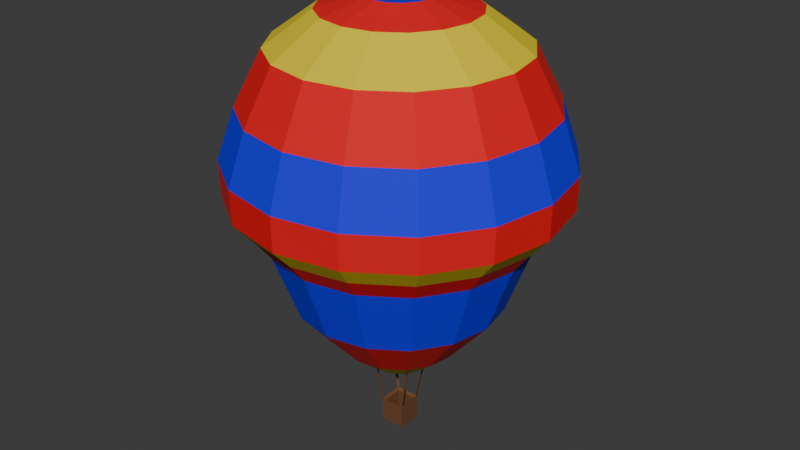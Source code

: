 # Source: HotAirBallon.blend  (saved by Blender 4.4.32; exported with 4.5.12 LTS)
import bpy
from mathutils import Matrix  # noqa: F401  (used for matrix-valued properties, if any)

bpy.ops.wm.read_factory_settings(use_empty=True)
scene = bpy.context.scene
scene.name = 'Scene'

# ---- collections
col_collection = bpy.data.collections.new('Collection'); scene.collection.children.link(col_collection)

# ---- materials (node trees are filled in below, after node groups)
mat_red = bpy.data.materials.new('Red')
mat_blue = bpy.data.materials.new('Blue')
mat_yellow = bpy.data.materials.new('Yellow')
mat_brown = bpy.data.materials.new('Brown')

# ---- material node trees
mat_red.use_nodes = True; mat_red.node_tree.nodes.clear()
_N = mat_red.node_tree.nodes; _L = mat_red.node_tree.links
n0 = _N.new('ShaderNodeBsdfPrincipled'); n0.name = 'Principled BSDF'; n0.location = (10, 300)
n0.inputs[0].default_value = (0.8001, 0.0, 0.005074, 1.0)
n0.inputs[2].default_value = 0.7992
n1 = _N.new('ShaderNodeOutputMaterial'); n1.name = 'Material Output'; n1.location = (300, 300)
_L.new(n0.outputs[0], n1.inputs[0])
n1.is_active_output = True
mat_blue.use_nodes = True; mat_blue.node_tree.nodes.clear()
_N = mat_blue.node_tree.nodes; _L = mat_blue.node_tree.links
n0 = _N.new('ShaderNodeBsdfPrincipled'); n0.name = 'Principled BSDF'; n0.location = (10, 300)
n0.inputs[0].default_value = (0.002076, 0.002734, 0.8004, 1.0)
n0.inputs[2].default_value = 0.7913
n1 = _N.new('ShaderNodeOutputMaterial'); n1.name = 'Material Output'; n1.location = (300, 300)
_L.new(n0.outputs[0], n1.inputs[0])
n1.is_active_output = True
mat_yellow.use_nodes = True; mat_yellow.node_tree.nodes.clear()
_N = mat_yellow.node_tree.nodes; _L = mat_yellow.node_tree.links
n0 = _N.new('ShaderNodeBsdfPrincipled'); n0.name = 'Principled BSDF'; n0.location = (10, 300)
n0.inputs[0].default_value = (0.8003, 0.6313, 0.006943, 1.0)
n0.inputs[2].default_value = 0.7992
n1 = _N.new('ShaderNodeOutputMaterial'); n1.name = 'Material Output'; n1.location = (300, 300)
_L.new(n0.outputs[0], n1.inputs[0])
n1.is_active_output = True
mat_brown.use_nodes = True; mat_brown.node_tree.nodes.clear()
_N = mat_brown.node_tree.nodes; _L = mat_brown.node_tree.links
n0 = _N.new('ShaderNodeBsdfPrincipled'); n0.name = 'Principled BSDF'; n0.location = (10, 300)
n0.inputs[0].default_value = (0.1552, 0.06191, 0.02137, 1.0)
n0.inputs[2].default_value = 0.7992
n1 = _N.new('ShaderNodeOutputMaterial'); n1.name = 'Material Output'; n1.location = (300, 300)
_L.new(n0.outputs[0], n1.inputs[0])
n1.is_active_output = True

# ---- world
world_world = bpy.data.worlds.new('World'); scene.world = world_world
world_world.use_nodes = True; world_world.node_tree.nodes.clear()
_N = world_world.node_tree.nodes; _L = world_world.node_tree.links
n0 = _N.new('ShaderNodeOutputWorld'); n0.name = 'World Output'; n0.location = (300, 300)
n1 = _N.new('ShaderNodeBackground'); n1.name = 'Background'; n1.location = (10, 300)
n1.inputs[0].default_value = (0.05088, 0.05088, 0.05088, 1.0)
_L.new(n1.outputs[0], n0.inputs[0])
n0.is_active_output = True
world_world.color = (0.05088, 0.05088, 0.05088)
world_world.sun_shadow_jitter_overblur = 0.0

# ---- meshes
me_cube_001 = bpy.data.meshes.new('Cube.001')
me_cube_001.from_pydata([(-1.0, 1.0, -1.0), (-1.0, 1.0, 1.0), (-0.7952, 0.7952, -0.7952), (-0.7952, 0.7952, 0.7952), (-4.805e-08, 2.631, 34.49), (-1.327e-07, 5.99, 33.5), (-2.105e-07, 11.79, 26.6), (-2.112e-07, 13.17, 22.55), (-1.815e-07, 13.09, 19.78), (-1.266e-07, 11.6, 18.12), (-1.097e-07, 10.32, 16.46), (-2.24e-08, 4.823, 6.885), (-3.13e-09, 2.356, 4.85), (-5.984e-09, -1.186e-08, 34.17), (0.0, 0.0, 4.627), (-2.631, 9.12e-07, 34.49), (-5.99, 2.835e-06, 33.5), (-9.629, 4.152e-06, 30.85), (-11.79, 3.341e-06, 26.6), (-13.17, 4.157e-06, 22.55), (-13.09, 6.352e-06, 19.78), (-11.6, 3.729e-06, 18.12), (-10.32, 2.969e-06, 16.46), (-8.287, 3.629e-06, 10.89), (-4.823, 2.397e-06, 6.885), (-2.356, 8.751e-07, 4.85), (-2.431, 1.007, 34.49), (-5.534, 2.292, 33.5), (-8.896, 3.685, 30.85), (-10.9, 4.513, 26.6), (-12.17, 5.04, 22.55), (-12.09, 5.008, 19.78), (-10.72, 4.439, 18.12), (-9.531, 3.948, 16.46), (-7.656, 3.171, 10.89), (-4.456, 1.846, 6.885), (-2.176, 0.9014, 4.85), (-1.861, 1.861, 34.49), (-4.236, 4.236, 33.5), (-6.809, 6.809, 30.85), (-8.339, 8.339, 26.6), (-9.313, 9.313, 22.55), (-9.253, 9.253, 19.78), (-8.203, 8.203, 18.12), (-7.295, 7.295, 16.46), (-5.86, 5.86, 10.89), (-3.41, 3.41, 6.885), (-1.666, 1.666, 4.85), (-1.007, 2.431, 34.49), (-2.292, 5.534, 33.5), (-3.685, 8.896, 30.85), (-4.513, 10.9, 26.6), (-5.04, 12.17, 22.55), (-5.008, 12.09, 19.78), (-4.439, 10.72, 18.12), (-3.948, 9.531, 16.46), (-3.171, 7.656, 10.89), (-1.846, 4.456, 6.885), (-0.9014, 2.176, 4.85), (5.877e-06, 9.629, 30.85), (5.139e-06, 8.287, 10.89), (-1.0, 0.0, -1.0), (-1.0, 0.0, 1.0), (-0.7952, 0.0, -0.7952), (-0.7952, 0.0, 0.7952), (0.0, 1.0, -1.0), (0.0, 1.0, 1.0), (0.0, 0.7952, -0.7952), (0.0, 0.7952, 0.7952), (0.0, 0.0, -0.7952), (0.0, 0.0, -1.0), (-0.85, 1.0, -1.0), (-0.6759, 0.7952, -0.7952), (-0.85, 0.0, -1.0), (-0.85, 1.0, 1.0), (-0.6759, 0.7952, 0.7952), (-0.6759, 0.0, -0.7952), (-1.0, 0.85, 1.0), (-0.7952, 0.6759, 0.7952), (-1.0, 0.85, -1.0), (-0.7952, 0.6759, -0.7952), (0.0, 0.85, -1.0), (0.0, 0.6759, -0.7952), (-0.6759, 0.6759, -0.7952), (-0.85, 0.85, -1.0), (-1.78, 1.169, 5.192), (-1.63, 1.169, 5.192), (-1.78, 1.019, 5.192)], [], [(79, 77, 1, 0), (80, 2, 3, 78), (74, 1, 3, 75), (23, 22, 33, 34), (20, 19, 30, 31), (17, 16, 27, 28), (24, 23, 34, 35), (21, 20, 31, 32), (18, 17, 28, 29), (25, 24, 35, 36), (15, 13, 26), (22, 21, 32, 33), (19, 18, 29, 30), (14, 25, 36), (16, 15, 26, 27), (26, 13, 37), (33, 32, 43, 44), (30, 29, 40, 41), (14, 36, 47), (27, 26, 37, 38), (34, 33, 44, 45), (31, 30, 41, 42), (28, 27, 38, 39), (35, 34, 45, 46), (32, 31, 42, 43), (29, 28, 39, 40), (36, 35, 46, 47), (46, 45, 56, 57), (43, 42, 53, 54), (40, 39, 50, 51), (47, 46, 57, 58), (37, 13, 48), (44, 43, 54, 55), (41, 40, 51, 52), (14, 47, 58), (38, 37, 48, 49), (45, 44, 55, 56), (42, 41, 52, 53), (39, 38, 49, 50), (49, 48, 4, 5), (56, 55, 10, 60), (53, 52, 7, 8), (50, 49, 5, 59), (57, 56, 60, 11), (54, 53, 8, 9), (51, 50, 59, 6), (58, 57, 11, 12), (48, 13, 4), (55, 54, 9, 10), (52, 51, 6, 7), (14, 58, 12), (77, 62, 64, 78), (84, 81, 70, 73), (83, 76, 69, 82), (72, 67, 68, 75), (71, 74, 66, 65), (0, 1, 74, 71), (2, 72, 75, 3), (80, 63, 76, 83), (79, 84, 73, 61), (66, 74, 75, 68), (0, 71, 84, 79), (2, 80, 83, 72), (72, 83, 82, 67), (71, 65, 81, 84), (1, 77, 78, 3), (63, 80, 78, 64), (61, 62, 77, 79), (77, 74, 86, 87), (87, 86, 85), (74, 1, 85, 86), (1, 77, 87, 85)])
me_cube_001.polygons.foreach_set('material_index', [3, 3, 3, 1, 0, 2, 0, 2, 0, 2, 1, 0, 1, 0, 0, 1, 0, 1, 0, 0, 1, 0, 2, 0, 2, 0, 2, 0, 2, 0, 2, 1, 0, 1, 0, 0, 1, 0, 2, 0, 1, 0, 2, 0, 2, 0, 2, 1, 0, 1, 0, 3, 3, 3, 3, 3, 3, 3, 3, 3, 3, 3, 3, 3, 3, 3, 3, 3, 3, 0, 3, 3])
_uv = me_cube_001.uv_layers.new(name='UVMap')
_uv.uv.foreach_set('vector', [0.375, 0.2313, 0.625, 0.2313, 0.625, 0.25, 0.375, 0.25, 0.375, 0.2313, 0.375, 0.25, 0.625, 0.25, 0.625, 0.2312, 0.625, 0.2688, 0.625, 0.25, 0.625, 0.25, 0.625, 0.2687, 1.0, 0.25, 1.0, 0.3333, 0.9375, 0.3333, 0.9375, 0.25, 1.0, 0.5, 1.0, 0.5833, 0.9375, 0.5833, 0.9375, 0.5, 1.0, 0.75, 1.0, 0.8333, 0.9375, 0.8333, 0.9375, 0.75, 1.0, 0.1667, 1.0, 0.25, 0.9375, 0.25, 0.9375, 0.1667, 1.0, 0.4167, 1.0, 0.5, 0.9375, 0.5, 0.9375, 0.4167, 1.0, 0.6667, 1.0, 0.75, 0.9375, 0.75, 0.9375, 0.6667, 1.0, 0.08333, 1.0, 0.1667, 0.9375, 0.1667, 0.9375, 0.08333, 1.0, 0.9167, 0.9687, 1.0, 0.9375, 0.9167, 1.0, 0.3333, 1.0, 0.4167, 0.9375, 0.4167, 0.9375, 0.3333, 1.0, 0.5833, 1.0, 0.6667, 0.9375, 0.6667, 0.9375, 0.5833, 0.9687, 0.0, 1.0, 0.08333, 0.9375, 0.08333, 1.0, 0.8333, 1.0, 0.9167, 0.9375, 0.9167, 0.9375, 0.8333, 0.9375, 0.9167, 0.9062, 1.0, 0.875, 0.9167, 0.9375, 0.3333, 0.9375, 0.4167, 0.875, 0.4167, 0.875, 0.3333, 0.9375, 0.5833, 0.9375, 0.6667, 0.875, 0.6667, 0.875, 0.5833, 0.9062, 0.0, 0.9375, 0.08333, 0.875, 0.08333, 0.9375, 0.8333, 0.9375, 0.9167, 0.875, 0.9167, 0.875, 0.8333, 0.9375, 0.25, 0.9375, 0.3333, 0.875, 0.3333, 0.875, 0.25, 0.9375, 0.5, 0.9375, 0.5833, 0.875, 0.5833, 0.875, 0.5, 0.9375, 0.75, 0.9375, 0.8333, 0.875, 0.8333, 0.875, 0.75, 0.9375, 0.1667, 0.9375, 0.25, 0.875, 0.25, 0.875, 0.1667, 0.9375, 0.4167, 0.9375, 0.5, 0.875, 0.5, 0.875, 0.4167, 0.9375, 0.6667, 0.9375, 0.75, 0.875, 0.75, 0.875, 0.6667, 0.9375, 0.08333, 0.9375, 0.1667, 0.875, 0.1667, 0.875, 0.08333, 0.875, 0.1667, 0.875, 0.25, 0.8125, 0.25, 0.8125, 0.1667, 0.875, 0.4167, 0.875, 0.5, 0.8125, 0.5, 0.8125, 0.4167, 0.875, 0.6667, 0.875, 0.75, 0.8125, 0.75, 0.8125, 0.6667, 0.875, 0.08333, 0.875, 0.1667, 0.8125, 0.1667, 0.8125, 0.08333, 0.875, 0.9167, 0.8437, 1.0, 0.8125, 0.9167, 0.875, 0.3333, 0.875, 0.4167, 0.8125, 0.4167, 0.8125, 0.3333, 0.875, 0.5833, 0.875, 0.6667, 0.8125, 0.6667, 0.8125, 0.5833, 0.8437, 0.0, 0.875, 0.08333, 0.8125, 0.08333, 0.875, 0.8333, 0.875, 0.9167, 0.8125, 0.9167, 0.8125, 0.8333, 0.875, 0.25, 0.875, 0.3333, 0.8125, 0.3333, 0.8125, 0.25, 0.875, 0.5, 0.875, 0.5833, 0.8125, 0.5833, 0.8125, 0.5, 0.875, 0.75, 0.875, 0.8333, 0.8125, 0.8333, 0.8125, 0.75, 0.8125, 0.8333, 0.8125, 0.9167, 0.75, 0.9167, 0.75, 0.8333, 0.8125, 0.25, 0.8125, 0.3333, 0.75, 0.3333, 0.75, 0.25, 0.8125, 0.5, 0.8125, 0.5833, 0.75, 0.5833, 0.75, 0.5, 0.8125, 0.75, 0.8125, 0.8333, 0.75, 0.8333, 0.75, 0.75, 0.8125, 0.1667, 0.8125, 0.25, 0.75, 0.25, 0.75, 0.1667, 0.8125, 0.4167, 0.8125, 0.5, 0.75, 0.5, 0.75, 0.4167, 0.8125, 0.6667, 0.8125, 0.75, 0.75, 0.75, 0.75, 0.6667, 0.8125, 0.08333, 0.8125, 0.1667, 0.75, 0.1667, 0.75, 0.08333, 0.8125, 0.9167, 0.7812, 1.0, 0.75, 0.9167, 0.8125, 0.3333, 0.8125, 0.4167, 0.75, 0.4167, 0.75, 0.3333, 0.8125, 0.5833, 0.8125, 0.6667, 0.75, 0.6667, 0.75, 0.5833, 0.7812, 0.0, 0.8125, 0.08333, 0.75, 0.08333, 0.625, 0.3062, 0.625, 0.625, 0.625, 0.125, 0.625, 0.2312, 0.1437, 0.5188, 0.25, 0.5188, 0.25, 0.625, 0.1437, 0.625, 0.1437, 0.5188, 0.1438, 0.625, 0.25, 0.625, 0.25, 0.5188, 0.375, 0.2688, 0.375, 0.375, 0.625, 0.375, 0.625, 0.2687, 0.375, 0.2688, 0.625, 0.2688, 0.625, 0.375, 0.375, 0.375, 0.375, 0.25, 0.625, 0.25, 0.625, 0.2688, 0.375, 0.2688, 0.375, 0.25, 0.375, 0.2688, 0.625, 0.2687, 0.625, 0.25, 0.125, 0.5188, 0.125, 0.625, 0.1438, 0.625, 0.1437, 0.5188, 0.125, 0.5188, 0.1437, 0.5188, 0.1437, 0.625, 0.125, 0.625, 0.625, 0.375, 0.625, 0.2688, 0.625, 0.2687, 0.625, 0.375, 0.125, 0.5, 0.1437, 0.5, 0.1437, 0.5188, 0.125, 0.5188, 0.125, 0.5, 0.125, 0.5188, 0.1437, 0.5188, 0.1437, 0.5, 0.1437, 0.5, 0.1437, 0.5188, 0.25, 0.5188, 0.25, 0.5, 0.1437, 0.5, 0.25, 0.5, 0.25, 0.5188, 0.1437, 0.5188, 0.625, 0.25, 0.625, 0.3062, 0.625, 0.2312, 0.625, 0.25, 0.375, 0.125, 0.375, 0.2313, 0.625, 0.2312, 0.625, 0.125, 0.375, 0.125, 0.625, 0.125, 0.625, 0.2313, 0.375, 0.2313, 0.0, 0.0, 0.0, 0.0, 0.0, 0.0, 0.0, 0.0, 0.625, 0.2313, 0.625, 0.2688, 0.625, 0.25, 0.625, 0.2688, 0.625, 0.25, 0.625, 0.25, 0.625, 0.2688, 0.625, 0.25, 0.625, 0.3062, 0.625, 0.3062, 0.625, 0.25])
_uv = me_cube_001.uv_layers.new(name='automap')
_uv.uv.foreach_set('vector', [0.2699, 0.6352, 0.2699, 0.0, 0.3176, 0.0, 0.3176, 0.6352, 0.375, 0.2313, 0.375, 0.25, 0.625, 0.25, 0.625, 0.2312, 0.9527, 0.005401, 1.0, 7.679e-09, 0.9427, 0.07201, 0.9051, 0.0763, 1.0, 0.25, 1.0, 0.3333, 0.9375, 0.3333, 0.9375, 0.25, 1.0, 0.5, 1.0, 0.5833, 0.9375, 0.5833, 0.9375, 0.5, 1.0, 0.75, 1.0, 0.8333, 0.9375, 0.8333, 0.9375, 0.75, 1.0, 0.1667, 1.0, 0.25, 0.9375, 0.25, 0.9375, 0.1667, 1.0, 0.4167, 1.0, 0.5, 0.9375, 0.5, 0.9375, 0.4167, 1.0, 0.6667, 1.0, 0.75, 0.9375, 0.75, 0.9375, 0.6667, 1.0, 0.08333, 1.0, 0.1667, 0.9375, 0.1667, 0.9375, 0.08333, 1.0, 0.9167, 0.9687, 1.0, 0.9375, 0.9167, 1.0, 0.3333, 1.0, 0.4167, 0.9375, 0.4167, 0.9375, 0.3333, 1.0, 0.5833, 1.0, 0.6667, 0.9375, 0.6667, 0.9375, 0.5833, 0.9687, 0.0, 1.0, 0.08333, 0.9375, 0.08333, 1.0, 0.8333, 1.0, 0.9167, 0.9375, 0.9167, 0.9375, 0.8333, 0.9375, 0.9167, 0.9062, 1.0, 0.875, 0.9167, 0.9375, 0.3333, 0.9375, 0.4167, 0.875, 0.4167, 0.875, 0.3333, 0.9375, 0.5833, 0.9375, 0.6667, 0.875, 0.6667, 0.875, 0.5833, 0.9062, 0.0, 0.9375, 0.08333, 0.875, 0.08333, 0.9375, 0.8333, 0.9375, 0.9167, 0.875, 0.9167, 0.875, 0.8333, 0.9375, 0.25, 0.9375, 0.3333, 0.875, 0.3333, 0.875, 0.25, 0.9375, 0.5, 0.9375, 0.5833, 0.875, 0.5833, 0.875, 0.5, 0.9375, 0.75, 0.9375, 0.8333, 0.875, 0.8333, 0.875, 0.75, 0.9375, 0.1667, 0.9375, 0.25, 0.875, 0.25, 0.875, 0.1667, 0.9375, 0.4167, 0.9375, 0.5, 0.875, 0.5, 0.875, 0.4167, 0.9375, 0.6667, 0.9375, 0.75, 0.875, 0.75, 0.875, 0.6667, 0.9375, 0.08333, 0.9375, 0.1667, 0.875, 0.1667, 0.875, 0.08333, 0.875, 0.1667, 0.875, 0.25, 0.8125, 0.25, 0.8125, 0.1667, 0.875, 0.4167, 0.875, 0.5, 0.8125, 0.5, 0.8125, 0.4167, 0.875, 0.6667, 0.875, 0.75, 0.8125, 0.75, 0.8125, 0.6667, 0.875, 0.08333, 0.875, 0.1667, 0.8125, 0.1667, 0.8125, 0.08333, 0.875, 0.9167, 0.8437, 1.0, 0.8125, 0.9167, 0.875, 0.3333, 0.875, 0.4167, 0.8125, 0.4167, 0.8125, 0.3333, 0.875, 0.5833, 0.875, 0.6667, 0.8125, 0.6667, 0.8125, 0.5833, 0.8437, 0.0, 0.875, 0.08333, 0.8125, 0.08333, 0.875, 0.8333, 0.875, 0.9167, 0.8125, 0.9167, 0.8125, 0.8333, 0.875, 0.25, 0.875, 0.3333, 0.8125, 0.3333, 0.8125, 0.25, 0.875, 0.5, 0.875, 0.5833, 0.8125, 0.5833, 0.8125, 0.5, 0.875, 0.75, 0.875, 0.8333, 0.8125, 0.8333, 0.8125, 0.75, 0.8125, 0.8333, 0.8125, 0.9167, 0.75, 0.9167, 0.75, 0.8333, 0.8125, 0.25, 0.8125, 0.3333, 0.75, 0.3333, 0.75, 0.25, 0.8125, 0.5, 0.8125, 0.5833, 0.75, 0.5833, 0.75, 0.5, 0.8125, 0.75, 0.8125, 0.8333, 0.75, 0.8333, 0.75, 0.75, 0.8125, 0.1667, 0.8125, 0.25, 0.75, 0.25, 0.75, 0.1667, 0.8125, 0.4167, 0.8125, 0.5, 0.75, 0.5, 0.75, 0.4167, 0.8125, 0.6667, 0.8125, 0.75, 0.75, 0.75, 0.75, 0.6667, 0.8125, 0.08333, 0.8125, 0.1667, 0.75, 0.1667, 0.75, 0.08333, 0.8125, 0.9167, 0.7812, 1.0, 0.75, 0.9167, 0.8125, 0.3333, 0.8125, 0.4167, 0.75, 0.4167, 0.75, 0.3333, 0.8125, 0.5833, 0.8125, 0.6667, 0.75, 0.6667, 0.75, 0.5833, 0.7812, 0.0, 0.8125, 0.08333, 0.75, 0.08333, 0.6352, 0.8401, 0.6352, 0.5701, 0.7002, 0.5701, 0.7002, 0.7848, 0.2699, 0.6828, 0.2699, 0.9527, 3.076e-15, 0.9527, 2.038e-08, 0.6828, 0.5322, 0.8498, 0.3176, 0.8498, 0.3176, 0.6352, 0.5322, 0.6352, 0.8498, 0.5701, 0.6352, 0.5701, 0.6352, 0.06505, 0.8498, 0.06505, 0.3652, 0.6352, 0.3652, 0.0, 0.6352, 0.0, 0.6352, 0.6352, 0.3176, 0.6352, 0.3176, 0.0, 0.3652, 0.0, 0.3652, 0.6352, 1.0, 0.5738, 0.9624, 0.5781, 0.9051, 0.0763, 0.9427, 0.07201, 0.5322, 0.8877, 0.3176, 0.8877, 0.3176, 0.8498, 0.5322, 0.8498, 0.2699, 0.6352, 0.2699, 0.6828, 2.038e-08, 0.6828, 2.398e-08, 0.6352, 0.6352, 0.0, 0.9051, 0.0, 0.8498, 0.06505, 0.6352, 0.06505, 0.3176, 0.6352, 0.3176, 0.6828, 0.2699, 0.6828, 0.2699, 0.6352, 0.5701, 0.8877, 0.5322, 0.8877, 0.5322, 0.8498, 0.5701, 0.8498, 0.5701, 0.8498, 0.5322, 0.8498, 0.5322, 0.6352, 0.5701, 0.6352, 0.3176, 0.6828, 0.3176, 0.9527, 0.2699, 0.9527, 0.2699, 0.6828, 0.7339, 0.6889, 0.7002, 0.6552, 0.7071, 0.5701, 0.7339, 0.5969, 0.375, 0.125, 0.375, 0.2313, 0.625, 0.2312, 0.625, 0.125, 0.0, 0.6352, 0.0, 0.0, 0.2699, 0.0, 0.2699, 0.6352, 0.5377, 0.2674, 0.5544, 0.2674, 0.4678, 0.7326, 0.4512, 0.7326, 0.625, 0.2313, 0.625, 0.2688, 0.625, 0.25, 0.5544, 0.2674, 0.5377, 0.2674, 0.4512, 0.7326, 0.4678, 0.7326, 0.4962, 0.2674, 0.4795, 0.2674, 0.4983, 0.7326, 0.5149, 0.7326])
_uv.active_render = True
me_cube_001.materials.append(mat_red)
me_cube_001.materials.append(mat_blue)
me_cube_001.materials.append(mat_yellow)
me_cube_001.materials.append(mat_brown)
me_cube_001.auto_texspace = False
me_cube_001.update()

# ---- objects
ob_blue = bpy.data.objects.new('Blue', me_cube_001)

# ---- transforms, parenting, visibility, modifiers, constraints
ob_blue.location = (0.0, 0.0, -2.394)
ob_blue.scale = (0.111, 0.111, 0.111)
_m = ob_blue.modifiers.new('Mirror', 'MIRROR')
_m.use_axis = (True, True, False)

# ---- collection membership
col_collection.objects.link(ob_blue)

# ---- scene / render settings (as saved in the file)
scene.frame_start = 1; scene.frame_end = 250; scene.frame_set(1)
scene.render.engine = 'BLENDER_EEVEE_NEXT'
bpy.context.view_layer.update()

# ---- added for rendering (the .blend has no active camera and no usable light): camera, sun
cam_auto = bpy.data.cameras.new('AutoCamera')
cam_auto.lens = 50.0
cam_auto.sensor_width = 36.0
cam_auto.clip_end = 1000.0
ob_auto_camera = bpy.data.objects.new('AutoCamera', cam_auto)
scene.collection.objects.link(ob_auto_camera)
ob_auto_camera.location = (5.28198, -6.33837, 3.68914)
ob_auto_camera.rotation_euler = (1.09748, -7.21219e-08, 0.694738)
scene.camera = ob_auto_camera
light_auto_sun = bpy.data.lights.new('AutoSun', 'SUN')
light_auto_sun.energy = 3.0
light_auto_sun.angle = 0.0523599
ob_auto_sun = bpy.data.objects.new('AutoSun', light_auto_sun)
scene.collection.objects.link(ob_auto_sun)
ob_auto_sun.rotation_euler = (0.872665, 0.174533, 0.523599)
bpy.context.view_layer.update()
